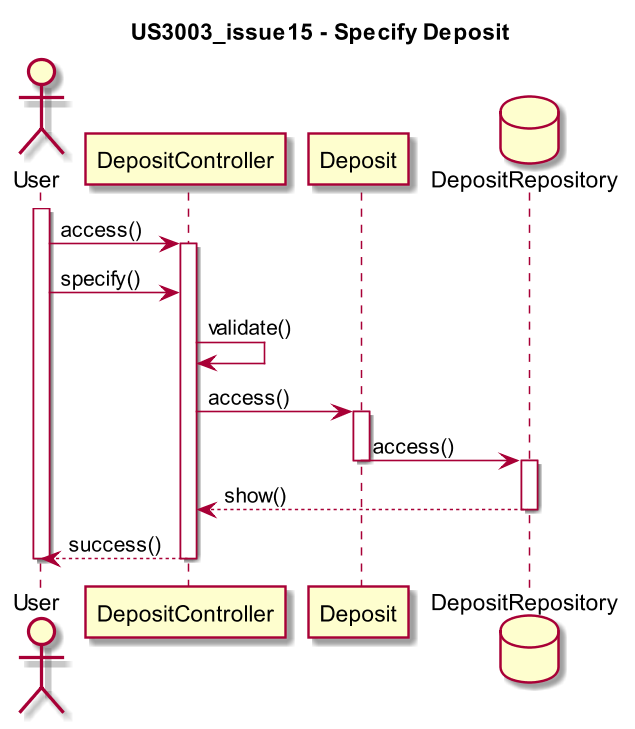

The diagram above was rendered by PlantUML. Its source (embedded in the PNG):
@startuml
scale 1280*720
title US3003_issue15 - Specify Deposit

Actor User
activate User
User -> DepositController : access()
activate DepositController
User -> DepositController : specify()
DepositController -> DepositController : validate()
DepositController -> Deposit ++ : access()
database DepositRepository
Deposit -> DepositRepository -- : access()
activate DepositRepository
DepositRepository --> DepositController -- : show()
DepositController --> User -- : success()
deactivate User
@enduml